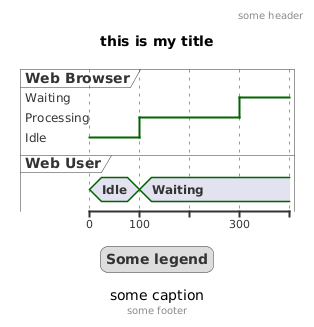

The diagram above was rendered by PlantUML. Its source (embedded in the PNG):
@startuml
Title this is my title
header: some header
footer: some footer
legend
Some legend
end legend
caption some caption

robust "Web Browser" as WB
concise "Web User" as WU

@0
WU is Idle
WB is Idle

@100
WU is Waiting
WB is Processing

@300
WB is Waiting
@enduml